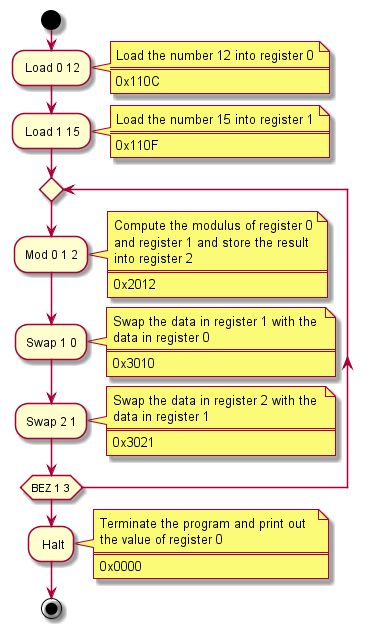

The diagram above was rendered by PlantUML. Its source (embedded in the PNG):
@startuml

start
: Load 0 12;
note right
  Load the number 12 into register 0
  ====
  0x110C
end note
: Load 1 15;
note right
  Load the number 15 into register 1
  ====
  0x110F
end note
repeat
  :Mod 0 1 2;
note right
  Compute the modulus of register 0
  and register 1 and store the result 
  into register 2
  ====
  0x2012
end note
  :Swap 1 0;
note right
  Swap the data in register 1 with the 
  data in register 0
  ====
  0x3010
end note
  :Swap 2 1;
note right
  Swap the data in register 2 with the 
  data in register 1
  ====
  0x3021
end note
repeat while(BEZ 1 3)
: Halt;
note right
  Terminate the program and print out  
  the value of register 0
  ====
  0x0000
end note

stop

@enduml